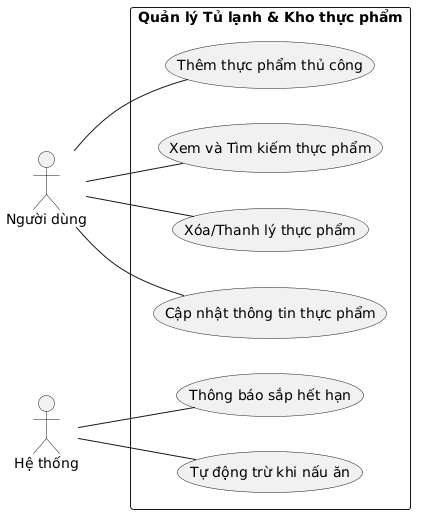

The diagram above was rendered by PlantUML. Its source (embedded in the PNG):
@startuml
left to right direction

actor "Người dùng" as User
actor "Hệ thống" as System

rectangle "Quản lý Tủ lạnh & Kho thực phẩm" {
  usecase "Xem và Tìm kiếm thực phẩm" as UC020
  usecase "Thêm thực phẩm thủ công" as UC021
  usecase "Cập nhật thông tin thực phẩm" as UC022
  usecase "Xóa/Thanh lý thực phẩm" as UC023
  usecase "Tự động trừ khi nấu ăn" as UC024
  usecase "Thông báo sắp hết hạn" as UC025
}

User -- UC020
User -- UC021
User -- UC022
User -- UC023

System -- UC024
System -- UC025
@enduml